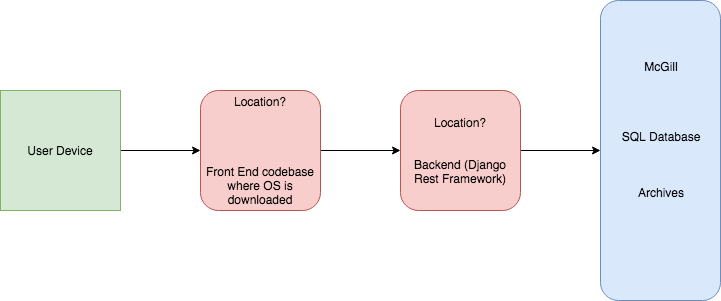

The diagram above was exported from draw.io. Its source (the exported page's mxGraphModel, read from the mxfile embedded in the PNG):
<mxGraphModel dx="772" dy="451" grid="1" gridSize="10" guides="1" tooltips="1" connect="1" arrows="1" fold="1" page="1" pageScale="1" pageWidth="850" pageHeight="1100" math="0" shadow="0">
  <root>
    <mxCell id="0" />
    <mxCell id="1" parent="0" />
    <mxCell id="e65VCbYPJRIy8sdjS2Hd-3" value="" style="edgeStyle=orthogonalEdgeStyle;rounded=0;orthogonalLoop=1;jettySize=auto;html=1;" parent="1" source="e65VCbYPJRIy8sdjS2Hd-1" target="e65VCbYPJRIy8sdjS2Hd-2" edge="1">
      <mxGeometry relative="1" as="geometry" />
    </mxCell>
    <mxCell id="e65VCbYPJRIy8sdjS2Hd-1" value="User Device" style="rounded=0;whiteSpace=wrap;html=1;fillColor=#d5e8d4;strokeColor=#82b366;" parent="1" vertex="1">
      <mxGeometry x="130" y="100" width="120" height="120" as="geometry" />
    </mxCell>
    <mxCell id="e65VCbYPJRIy8sdjS2Hd-5" value="" style="edgeStyle=orthogonalEdgeStyle;rounded=0;orthogonalLoop=1;jettySize=auto;html=1;" parent="1" source="e65VCbYPJRIy8sdjS2Hd-2" target="e65VCbYPJRIy8sdjS2Hd-4" edge="1">
      <mxGeometry relative="1" as="geometry" />
    </mxCell>
    <mxCell id="e65VCbYPJRIy8sdjS2Hd-2" value="Location?&lt;br&gt;&lt;br&gt;&lt;br&gt;&lt;br&gt;&lt;br&gt;Front End codebase where OS is downloaded" style="rounded=1;whiteSpace=wrap;html=1;fillColor=#f8cecc;strokeColor=#b85450;" parent="1" vertex="1">
      <mxGeometry x="330" y="100" width="120" height="120" as="geometry" />
    </mxCell>
    <mxCell id="e65VCbYPJRIy8sdjS2Hd-7" value="" style="edgeStyle=orthogonalEdgeStyle;rounded=0;orthogonalLoop=1;jettySize=auto;html=1;" parent="1" source="e65VCbYPJRIy8sdjS2Hd-4" target="e65VCbYPJRIy8sdjS2Hd-6" edge="1">
      <mxGeometry relative="1" as="geometry" />
    </mxCell>
    <mxCell id="e65VCbYPJRIy8sdjS2Hd-4" value="Location?&lt;br&gt;&lt;br&gt;&lt;br&gt;Backend (Django Rest Framework)" style="rounded=1;whiteSpace=wrap;html=1;fillColor=#f8cecc;strokeColor=#b85450;" parent="1" vertex="1">
      <mxGeometry x="530" y="100" width="120" height="120" as="geometry" />
    </mxCell>
    <mxCell id="e65VCbYPJRIy8sdjS2Hd-6" value="McGill&lt;br&gt;&lt;br&gt;&lt;br&gt;&lt;br&gt;&lt;br&gt;SQL Database&lt;br&gt;&lt;br&gt;&lt;br&gt;&lt;br&gt;Archives&lt;br&gt;&lt;br&gt;&lt;br&gt;&lt;br&gt;" style="rounded=1;whiteSpace=wrap;html=1;fillColor=#dae8fc;strokeColor=#6c8ebf;" parent="1" vertex="1">
      <mxGeometry x="730" y="10" width="120" height="300" as="geometry" />
    </mxCell>
  </root>
</mxGraphModel>